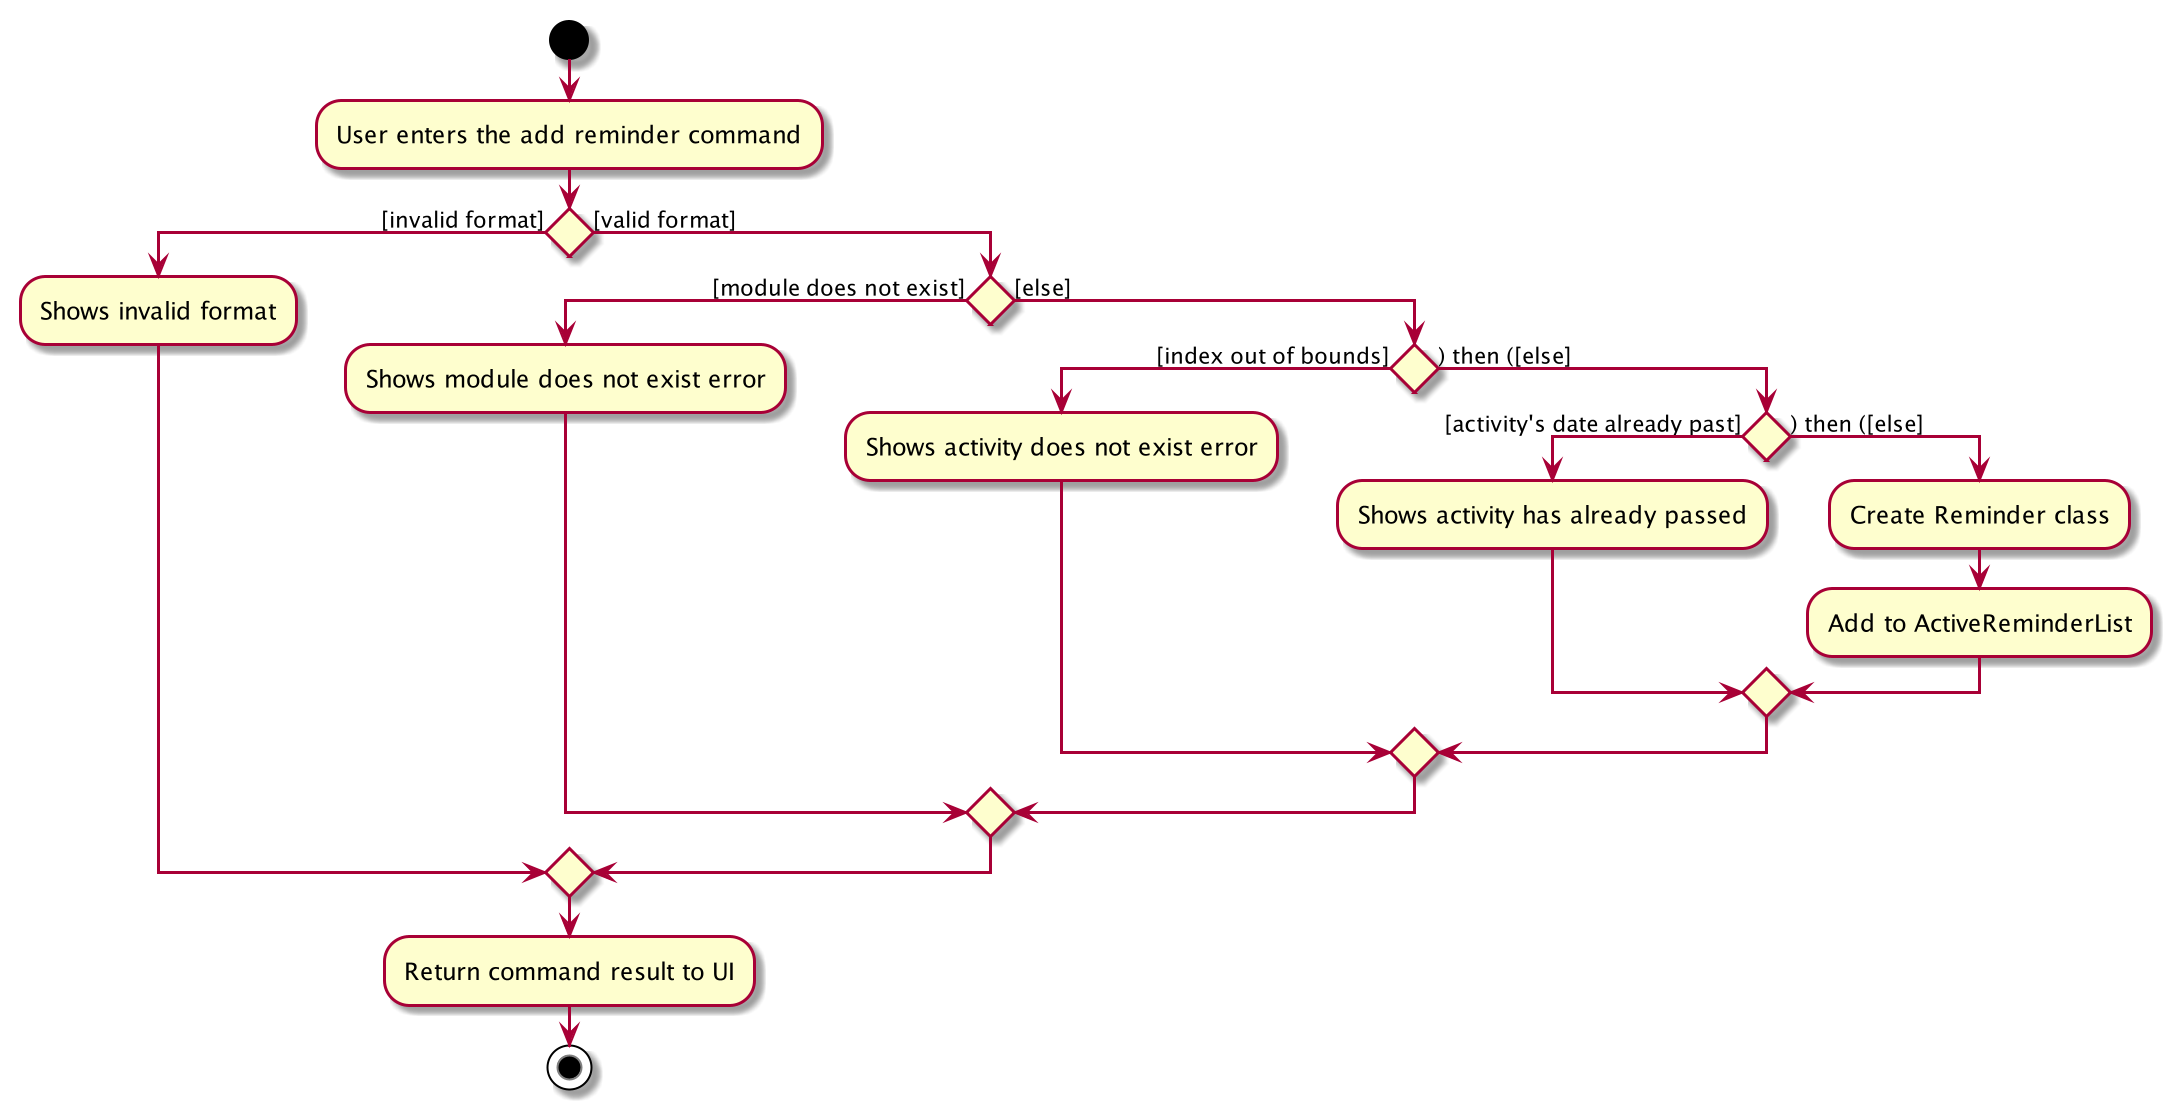

The diagram above was rendered by PlantUML. Its source (embedded in the PNG):
@startuml
start
:User enters the add reminder command;

if () then ([invalid format])
    :Shows invalid format;
else ([valid format])
    if () then ([module does not exist])
        :Shows module does not exist error;
    else ([else])
        if () then ([index out of bounds])
            :Shows activity does not exist error;
        else () then ([else])
            if () then ([activity's date already past])
                :Shows activity has already passed;
            else () then ([else])
                :Create Reminder class;
                :Add to ActiveReminderList;
endif
endif
endif
endif
:Return command result to UI;
stop
@enduml